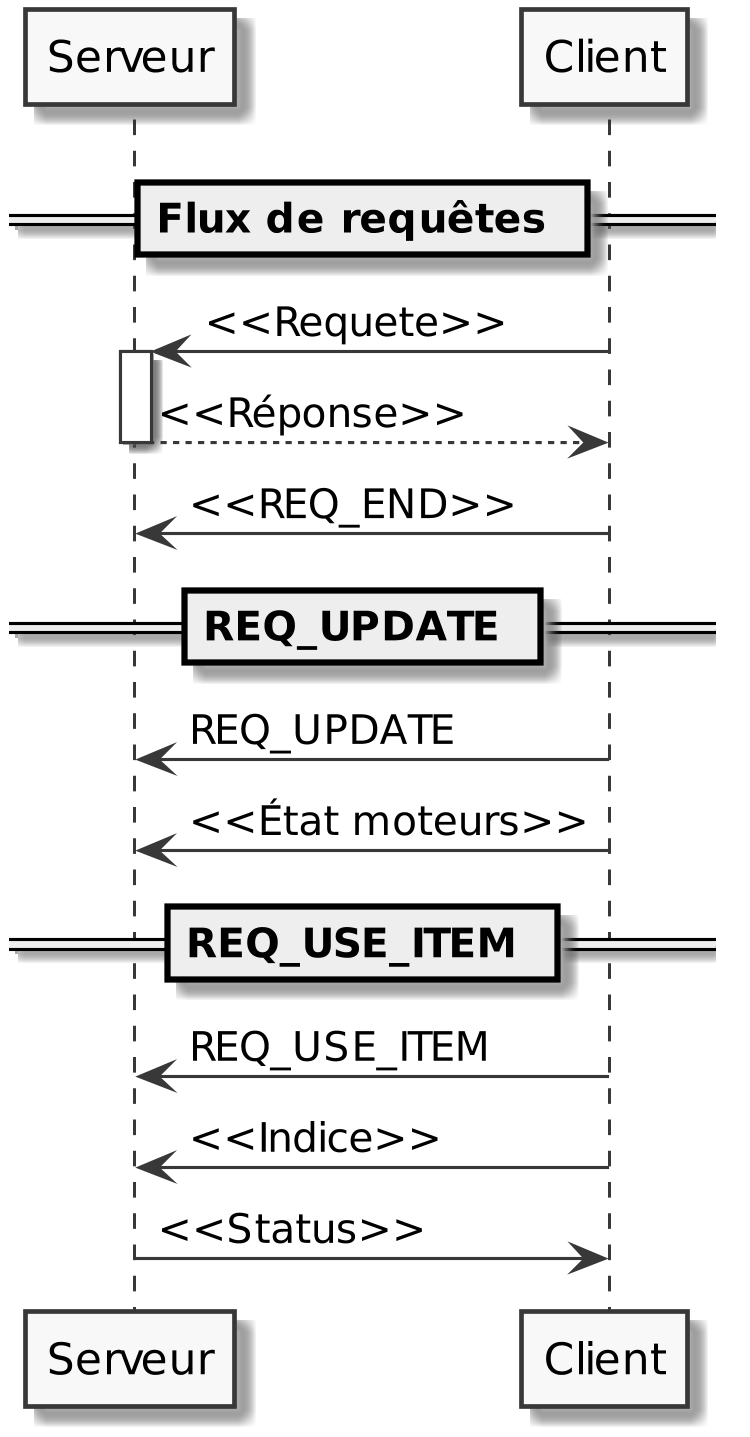

The diagram above was rendered by PlantUML. Its source (embedded in the PNG):
@startuml
skinparam dpi 300
skinparam monochrome true

== Flux de requêtes ==

Serveur <- Client: <<Requete>>
activate Serveur

Serveur --> Client: <<Réponse>>
deactivate Serveur

Serveur <- Client: <<REQ_END>>

== REQ_UPDATE ==

Client -> Serveur: REQ_UPDATE
Client -> Serveur: <<État moteurs>>

== REQ_USE_ITEM ==

Client -> Serveur: REQ_USE_ITEM
Client -> Serveur: <<Indice>>
Client <- Serveur: <<Status>>


@enduml